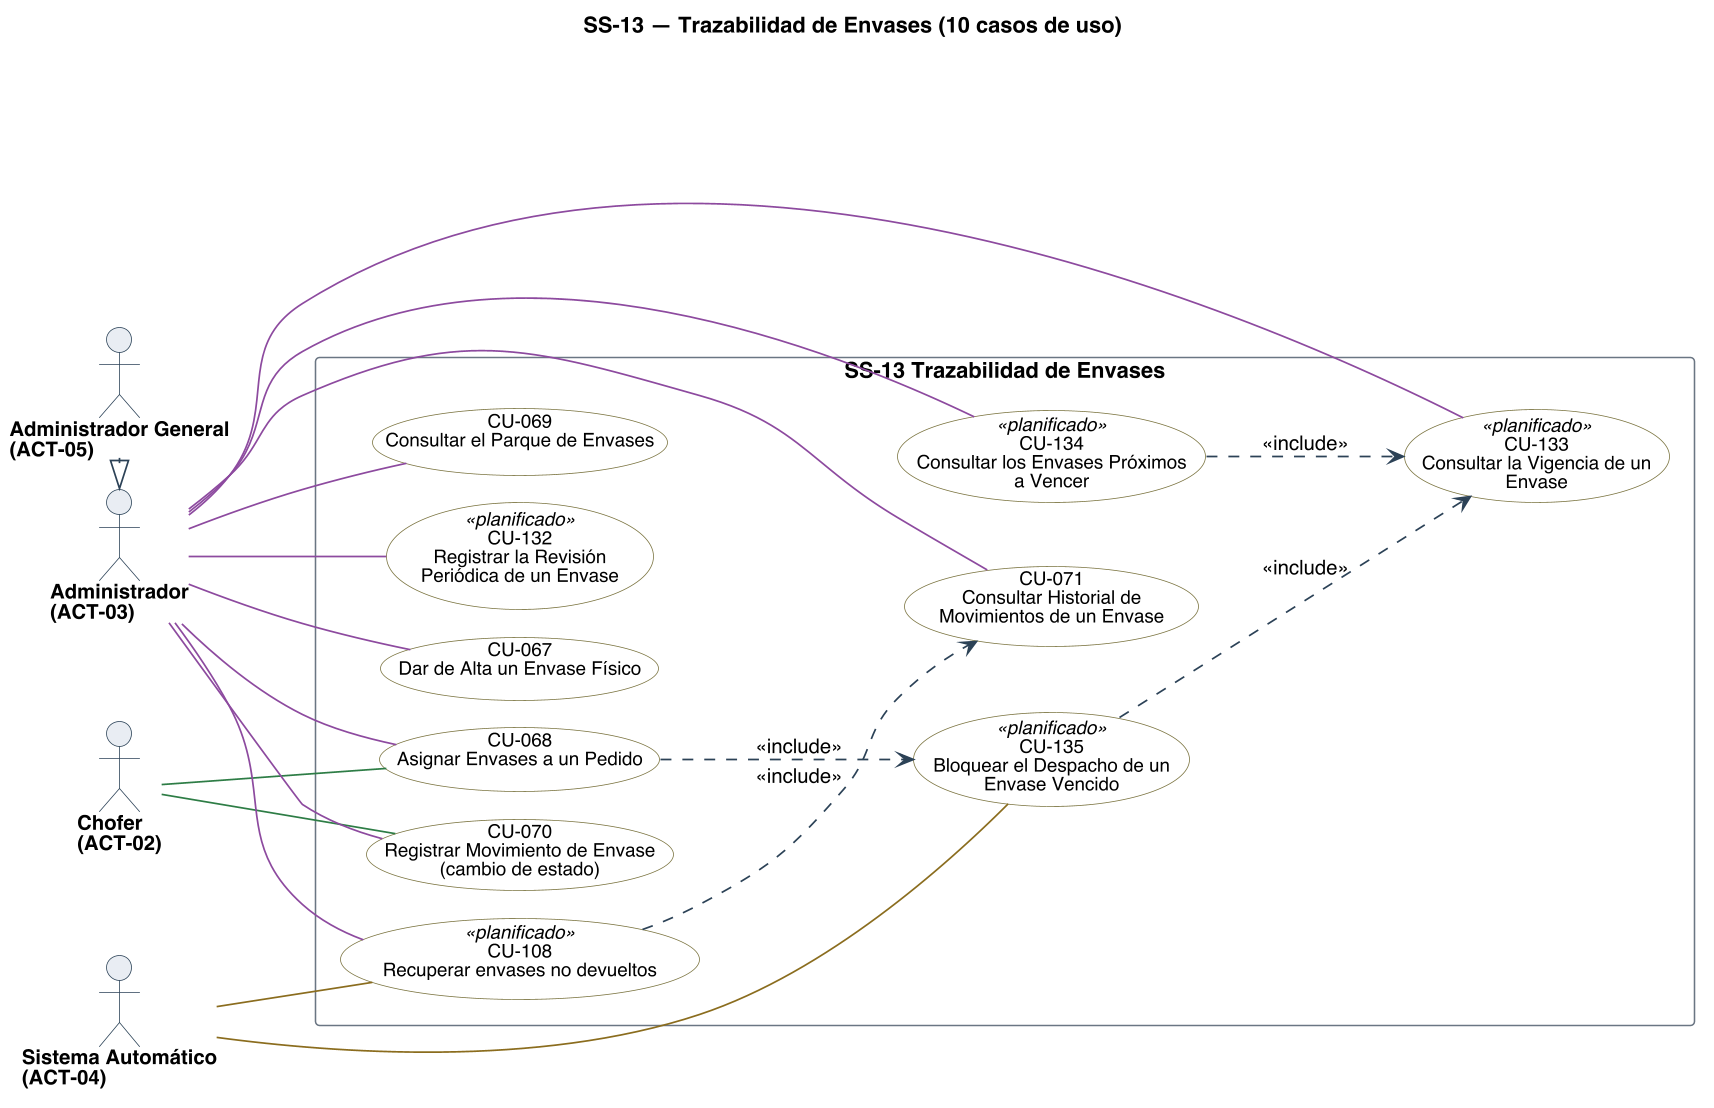

The diagram above was rendered by PlantUML. Its source (embedded in the PNG):
@startuml
title SS-13 — Trazabilidad de Envases (10 casos de uso)
left to right direction
skinparam backgroundColor #FFFFFF
skinparam shadowing false
skinparam defaultFontName Helvetica
skinparam defaultFontSize 13
skinparam dpi 150
skinparam ArrowColor #2C4257
skinparam ArrowThickness 1.1
skinparam actor {
  BorderColor #2C4257
  BackgroundColor #E8EDF2
  FontSize 13
  FontStyle bold
}
skinparam usecase {
  BorderColor #2C4257
  BackgroundColor #FFFFFF
  FontSize 12
}
skinparam rectangle {
  BorderColor #6B7683
  FontSize 14
  FontStyle bold
}

skinparam nodesep 18
skinparam ranksep 70
skinparam usecase {
  BorderColor<<planificado>> #9C4436
  BackgroundColor<<planificado>> #F6E4E1
  BorderColor<<factorizado>> #6B7683
  BackgroundColor<<factorizado>> #F2F4F6
}

actor "Chofer\n(ACT-02)" as A02
actor "Administrador\n(ACT-03)" as A03
actor "Sistema Automático\n(ACT-04)" as A04
actor "Administrador General\n(ACT-05)" as A05

rectangle "SS-13 Trazabilidad de Envases" {
  usecase "CU-067\nDar de Alta un Envase Físico" as U067 #back:FFFFFF;line:7A7340
  usecase "CU-068\nAsignar Envases a un Pedido" as U068 #back:FFFFFF;line:7A7340
  usecase "CU-069\nConsultar el Parque de Envases" as U069 #back:FFFFFF;line:7A7340
  usecase "CU-070\nRegistrar Movimiento de Envase\n(cambio de estado)" as U070 #back:FFFFFF;line:7A7340
  usecase "CU-071\nConsultar Historial de\nMovimientos de un Envase" as U071 #back:FFFFFF;line:7A7340
  usecase "CU-108\nRecuperar envases no devueltos" as U108 <<planificado>> #back:FFFFFF;line:7A7340
  usecase "CU-132\nRegistrar la Revisión\nPeriódica de un Envase" as U132 <<planificado>> #back:FFFFFF;line:7A7340
  usecase "CU-133\nConsultar la Vigencia de un\nEnvase" as U133 <<planificado>> #back:FFFFFF;line:7A7340
  usecase "CU-134\nConsultar los Envases Próximos\na Vencer" as U134 <<planificado>> #back:FFFFFF;line:7A7340
  usecase "CU-135\nBloquear el Despacho de un\nEnvase Vencido" as U135 <<planificado>> #back:FFFFFF;line:7A7340
}

A02 -[#2E7D46]- U068
A02 -[#2E7D46]- U070
A03 -[#8C4A9E]- U067
A03 -[#8C4A9E]- U068
A03 -[#8C4A9E]- U069
A03 -[#8C4A9E]- U070
A03 -[#8C4A9E]- U071
A03 -[#8C4A9E]- U108
A03 -[#8C4A9E]- U132
A03 -[#8C4A9E]- U133
A03 -[#8C4A9E]- U134
A04 -[#8A6D1F]- U108
A04 -[#8A6D1F]- U135
A05 -right-|> A03

' escribir sobre algo exige leerlo antes: la busqueda entra por <<include>>
U135 ..> U133 : <<include>>
U068 ..> U135 : <<include>>
U134 ..> U133 : <<include>>
U108 ..> U071 : <<include>>

@enduml